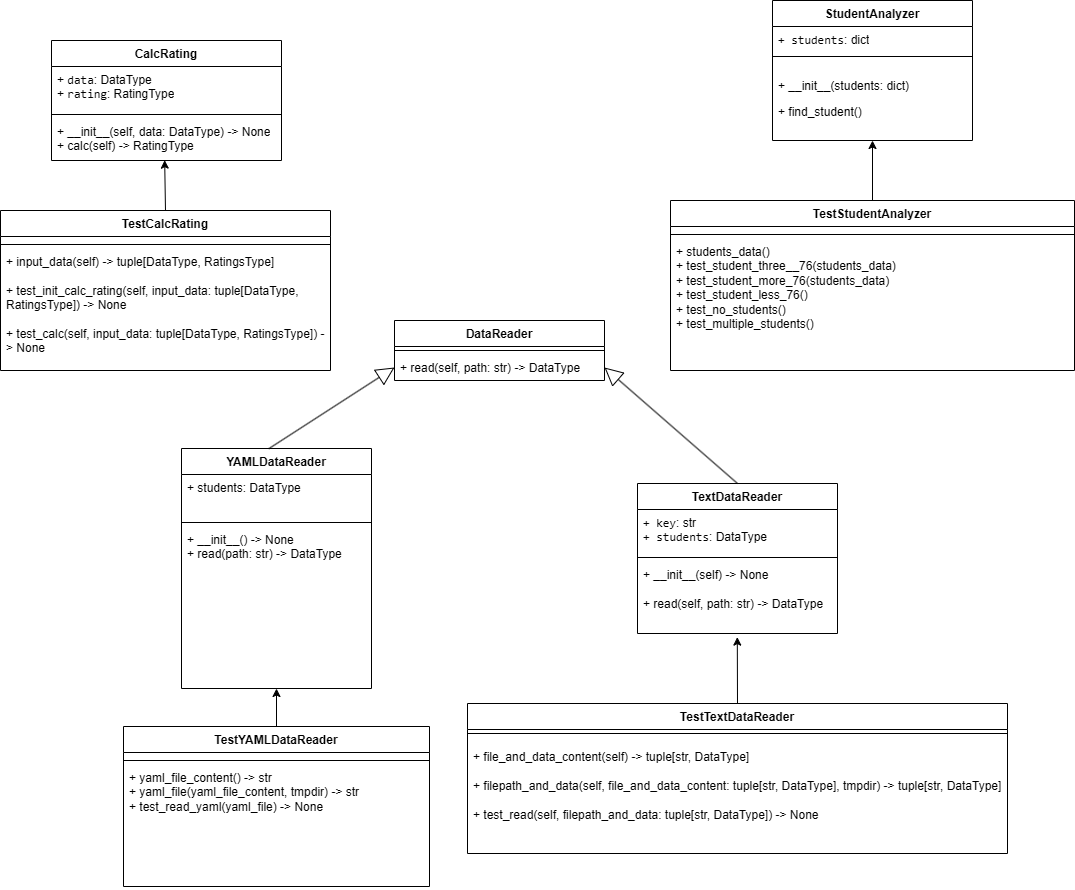

The diagram above was exported from draw.io. Its source (the exported page's mxGraphModel, read from the mxfile embedded in the PNG):
<mxGraphModel dx="1023" dy="965" grid="0" gridSize="10" guides="1" tooltips="1" connect="1" arrows="1" fold="1" page="0" pageScale="1" pageWidth="827" pageHeight="1169" math="0" shadow="0">
  <root>
    <mxCell id="0" />
    <mxCell id="1" parent="0" />
    <mxCell id="5dQS-N4Cs7ng46UmGwS3-1" value="CalcRating" style="swimlane;fontStyle=1;align=center;verticalAlign=top;childLayout=stackLayout;horizontal=1;startSize=26;horizontalStack=0;resizeParent=1;resizeParentMax=0;resizeLast=0;collapsible=1;marginBottom=0;whiteSpace=wrap;html=1;" parent="1" vertex="1">
      <mxGeometry x="342" y="-163" width="230" height="120" as="geometry" />
    </mxCell>
    <mxCell id="5dQS-N4Cs7ng46UmGwS3-2" value="+&amp;nbsp;&lt;code&gt;data&lt;/code&gt;: DataType&lt;div&gt;+&amp;nbsp;&lt;code style=&quot;background-color: initial;&quot;&gt;rating&lt;/code&gt;&lt;span style=&quot;background-color: initial;&quot;&gt;: RatingType&lt;/span&gt;&lt;/div&gt;" style="text;strokeColor=none;fillColor=none;align=left;verticalAlign=top;spacingLeft=4;spacingRight=4;overflow=hidden;rotatable=0;points=[[0,0.5],[1,0.5]];portConstraint=eastwest;whiteSpace=wrap;html=1;" parent="5dQS-N4Cs7ng46UmGwS3-1" vertex="1">
      <mxGeometry y="26" width="230" height="44" as="geometry" />
    </mxCell>
    <mxCell id="5dQS-N4Cs7ng46UmGwS3-3" value="" style="line;strokeWidth=1;fillColor=none;align=left;verticalAlign=middle;spacingTop=-1;spacingLeft=3;spacingRight=3;rotatable=0;labelPosition=right;points=[];portConstraint=eastwest;strokeColor=inherit;" parent="5dQS-N4Cs7ng46UmGwS3-1" vertex="1">
      <mxGeometry y="70" width="230" height="8" as="geometry" />
    </mxCell>
    <mxCell id="5dQS-N4Cs7ng46UmGwS3-4" value="+&amp;nbsp;__init__(self, data: DataType) -&amp;gt; None&lt;div&gt;+ calc(self) -&amp;gt; RatingType&lt;/div&gt;&lt;div&gt;&lt;br&gt;&lt;/div&gt;" style="text;strokeColor=none;fillColor=none;align=left;verticalAlign=top;spacingLeft=4;spacingRight=4;overflow=hidden;rotatable=0;points=[[0,0.5],[1,0.5]];portConstraint=eastwest;whiteSpace=wrap;html=1;" parent="5dQS-N4Cs7ng46UmGwS3-1" vertex="1">
      <mxGeometry y="78" width="230" height="42" as="geometry" />
    </mxCell>
    <mxCell id="5dQS-N4Cs7ng46UmGwS3-9" value="DataReader" style="swimlane;fontStyle=1;align=center;verticalAlign=top;childLayout=stackLayout;horizontal=1;startSize=26;horizontalStack=0;resizeParent=1;resizeParentMax=0;resizeLast=0;collapsible=1;marginBottom=0;whiteSpace=wrap;html=1;" parent="1" vertex="1">
      <mxGeometry x="685" y="117" width="210" height="60" as="geometry" />
    </mxCell>
    <mxCell id="5dQS-N4Cs7ng46UmGwS3-11" value="" style="line;strokeWidth=1;fillColor=none;align=left;verticalAlign=middle;spacingTop=-1;spacingLeft=3;spacingRight=3;rotatable=0;labelPosition=right;points=[];portConstraint=eastwest;strokeColor=inherit;" parent="5dQS-N4Cs7ng46UmGwS3-9" vertex="1">
      <mxGeometry y="26" width="210" height="8" as="geometry" />
    </mxCell>
    <mxCell id="5dQS-N4Cs7ng46UmGwS3-12" value="+&amp;nbsp;read(self, path: str) -&amp;gt; DataType" style="text;strokeColor=none;fillColor=none;align=left;verticalAlign=top;spacingLeft=4;spacingRight=4;overflow=hidden;rotatable=0;points=[[0,0.5],[1,0.5]];portConstraint=eastwest;whiteSpace=wrap;html=1;" parent="5dQS-N4Cs7ng46UmGwS3-9" vertex="1">
      <mxGeometry y="34" width="210" height="26" as="geometry" />
    </mxCell>
    <mxCell id="5dQS-N4Cs7ng46UmGwS3-13" value="YAMLDataReader" style="swimlane;fontStyle=1;align=center;verticalAlign=top;childLayout=stackLayout;horizontal=1;startSize=26;horizontalStack=0;resizeParent=1;resizeParentMax=0;resizeLast=0;collapsible=1;marginBottom=0;whiteSpace=wrap;html=1;" parent="1" vertex="1">
      <mxGeometry x="472" y="245" width="190" height="240" as="geometry" />
    </mxCell>
    <mxCell id="5dQS-N4Cs7ng46UmGwS3-14" value="&lt;div&gt;+ students: DataType&lt;br&gt;&lt;/div&gt;" style="text;strokeColor=none;fillColor=none;align=left;verticalAlign=top;spacingLeft=4;spacingRight=4;overflow=hidden;rotatable=0;points=[[0,0.5],[1,0.5]];portConstraint=eastwest;whiteSpace=wrap;html=1;" parent="5dQS-N4Cs7ng46UmGwS3-13" vertex="1">
      <mxGeometry y="26" width="190" height="44" as="geometry" />
    </mxCell>
    <mxCell id="5dQS-N4Cs7ng46UmGwS3-15" value="" style="line;strokeWidth=1;fillColor=none;align=left;verticalAlign=middle;spacingTop=-1;spacingLeft=3;spacingRight=3;rotatable=0;labelPosition=right;points=[];portConstraint=eastwest;strokeColor=inherit;" parent="5dQS-N4Cs7ng46UmGwS3-13" vertex="1">
      <mxGeometry y="70" width="190" height="8" as="geometry" />
    </mxCell>
    <mxCell id="5dQS-N4Cs7ng46UmGwS3-16" value="&lt;span class=&quot;hljs-operator&quot;&gt;+&lt;/span&gt; __init__() &lt;span class=&quot;hljs-operator&quot;&gt;-&lt;/span&gt;&lt;span class=&quot;hljs-operator&quot;&gt;&amp;gt;&lt;/span&gt; &lt;span class=&quot;hljs-keyword&quot;&gt;None&lt;/span&gt; &amp;nbsp;&lt;div&gt;&lt;span class=&quot;hljs-operator&quot;&gt;+&lt;/span&gt; read(path: str) &lt;span class=&quot;hljs-operator&quot;&gt;-&lt;/span&gt;&lt;span class=&quot;hljs-operator&quot;&gt;&amp;gt;&lt;/span&gt; DataType&lt;/div&gt;" style="text;strokeColor=none;fillColor=none;align=left;verticalAlign=top;spacingLeft=4;spacingRight=4;overflow=hidden;rotatable=0;points=[[0,0.5],[1,0.5]];portConstraint=eastwest;whiteSpace=wrap;html=1;" parent="5dQS-N4Cs7ng46UmGwS3-13" vertex="1">
      <mxGeometry y="78" width="190" height="162" as="geometry" />
    </mxCell>
    <mxCell id="5dQS-N4Cs7ng46UmGwS3-21" value="TextDataReader" style="swimlane;fontStyle=1;align=center;verticalAlign=top;childLayout=stackLayout;horizontal=1;startSize=26;horizontalStack=0;resizeParent=1;resizeParentMax=0;resizeLast=0;collapsible=1;marginBottom=0;whiteSpace=wrap;html=1;" parent="1" vertex="1">
      <mxGeometry x="928" y="280" width="200" height="150" as="geometry" />
    </mxCell>
    <mxCell id="5dQS-N4Cs7ng46UmGwS3-22" value="&lt;code&gt;+ key&lt;/code&gt;: str&lt;div&gt;&lt;code&gt;+ students&lt;/code&gt;: DataType&amp;nbsp;&lt;br&gt;&lt;/div&gt;" style="text;strokeColor=none;fillColor=none;align=left;verticalAlign=top;spacingLeft=4;spacingRight=4;overflow=hidden;rotatable=0;points=[[0,0.5],[1,0.5]];portConstraint=eastwest;whiteSpace=wrap;html=1;" parent="5dQS-N4Cs7ng46UmGwS3-21" vertex="1">
      <mxGeometry y="26" width="200" height="44" as="geometry" />
    </mxCell>
    <mxCell id="5dQS-N4Cs7ng46UmGwS3-23" value="" style="line;strokeWidth=1;fillColor=none;align=left;verticalAlign=middle;spacingTop=-1;spacingLeft=3;spacingRight=3;rotatable=0;labelPosition=right;points=[];portConstraint=eastwest;strokeColor=inherit;" parent="5dQS-N4Cs7ng46UmGwS3-21" vertex="1">
      <mxGeometry y="70" width="200" height="8" as="geometry" />
    </mxCell>
    <mxCell id="5dQS-N4Cs7ng46UmGwS3-24" value="+ __init__(self) -&amp;gt; None&lt;div&gt;&lt;br&gt;&lt;div&gt;+ read(self, path: str) -&amp;gt; DataType&lt;br&gt;&lt;/div&gt;&lt;/div&gt;" style="text;strokeColor=none;fillColor=none;align=left;verticalAlign=top;spacingLeft=4;spacingRight=4;overflow=hidden;rotatable=0;points=[[0,0.5],[1,0.5]];portConstraint=eastwest;whiteSpace=wrap;html=1;" parent="5dQS-N4Cs7ng46UmGwS3-21" vertex="1">
      <mxGeometry y="78" width="200" height="72" as="geometry" />
    </mxCell>
    <mxCell id="5dQS-N4Cs7ng46UmGwS3-25" value="TestCalcRating" style="swimlane;fontStyle=1;align=center;verticalAlign=top;childLayout=stackLayout;horizontal=1;startSize=26;horizontalStack=0;resizeParent=1;resizeParentMax=0;resizeLast=0;collapsible=1;marginBottom=0;whiteSpace=wrap;html=1;" parent="1" vertex="1">
      <mxGeometry x="291" y="7" width="330" height="160" as="geometry" />
    </mxCell>
    <mxCell id="5dQS-N4Cs7ng46UmGwS3-26" value="+ field: type" style="text;strokeColor=none;fillColor=none;align=left;verticalAlign=top;spacingLeft=4;spacingRight=4;overflow=hidden;rotatable=0;points=[[0,0.5],[1,0.5]];portConstraint=eastwest;whiteSpace=wrap;html=1;" parent="5dQS-N4Cs7ng46UmGwS3-25" vertex="1">
      <mxGeometry y="26" width="330" height="4" as="geometry" />
    </mxCell>
    <mxCell id="5dQS-N4Cs7ng46UmGwS3-27" value="" style="line;strokeWidth=1;fillColor=none;align=left;verticalAlign=middle;spacingTop=-1;spacingLeft=3;spacingRight=3;rotatable=0;labelPosition=right;points=[];portConstraint=eastwest;strokeColor=inherit;" parent="5dQS-N4Cs7ng46UmGwS3-25" vertex="1">
      <mxGeometry y="30" width="330" height="8" as="geometry" />
    </mxCell>
    <mxCell id="5dQS-N4Cs7ng46UmGwS3-28" value="+ input_data(self) -&amp;gt; tuple[DataType, RatingsType]&lt;div&gt;&lt;br&gt;&lt;/div&gt;&lt;div&gt;+&amp;nbsp;test_init_calc_rating(self, input_data: tuple[DataType, RatingsType])&amp;nbsp;-&amp;gt; None&lt;/div&gt;&lt;div&gt;&lt;br&gt;&lt;/div&gt;&lt;div&gt;+&amp;nbsp;test_calc(self, input_data: tuple[DataType, RatingsType]) -&amp;gt; None&lt;/div&gt;" style="text;strokeColor=none;fillColor=none;align=left;verticalAlign=top;spacingLeft=4;spacingRight=4;overflow=hidden;rotatable=0;points=[[0,0.5],[1,0.5]];portConstraint=eastwest;whiteSpace=wrap;html=1;" parent="5dQS-N4Cs7ng46UmGwS3-25" vertex="1">
      <mxGeometry y="38" width="330" height="122" as="geometry" />
    </mxCell>
    <mxCell id="5dQS-N4Cs7ng46UmGwS3-29" value="TestTextDataReader" style="swimlane;fontStyle=1;align=center;verticalAlign=top;childLayout=stackLayout;horizontal=1;startSize=26;horizontalStack=0;resizeParent=1;resizeParentMax=0;resizeLast=0;collapsible=1;marginBottom=0;whiteSpace=wrap;html=1;" parent="1" vertex="1">
      <mxGeometry x="758" y="500" width="540" height="150" as="geometry" />
    </mxCell>
    <mxCell id="5dQS-N4Cs7ng46UmGwS3-31" value="" style="line;strokeWidth=1;fillColor=none;align=left;verticalAlign=middle;spacingTop=-1;spacingLeft=3;spacingRight=3;rotatable=0;labelPosition=right;points=[];portConstraint=eastwest;strokeColor=inherit;" parent="5dQS-N4Cs7ng46UmGwS3-29" vertex="1">
      <mxGeometry y="26" width="540" height="8" as="geometry" />
    </mxCell>
    <mxCell id="5dQS-N4Cs7ng46UmGwS3-30" value="+ field: type" style="text;strokeColor=none;fillColor=none;align=left;verticalAlign=top;spacingLeft=4;spacingRight=4;overflow=hidden;rotatable=0;points=[[0,0.5],[1,0.5]];portConstraint=eastwest;whiteSpace=wrap;html=1;" parent="5dQS-N4Cs7ng46UmGwS3-29" vertex="1">
      <mxGeometry y="34" width="540" height="6" as="geometry" />
    </mxCell>
    <mxCell id="5dQS-N4Cs7ng46UmGwS3-32" value="+ file_and_data_content(self) -&amp;gt; tuple[str, DataType]&lt;div&gt;&lt;br&gt;&lt;/div&gt;&lt;div&gt;+&amp;nbsp;filepath_and_data(self, file_and_data_content: tuple[str, DataType], tmpdir) -&amp;gt; tuple[str, DataType]&lt;/div&gt;&lt;div&gt;&lt;br&gt;&lt;/div&gt;&lt;div&gt;+&amp;nbsp;test_read(self, filepath_and_data: tuple[str, DataType]) -&amp;gt; None&lt;/div&gt;" style="text;strokeColor=none;fillColor=none;align=left;verticalAlign=top;spacingLeft=4;spacingRight=4;overflow=hidden;rotatable=0;points=[[0,0.5],[1,0.5]];portConstraint=eastwest;whiteSpace=wrap;html=1;" parent="5dQS-N4Cs7ng46UmGwS3-29" vertex="1">
      <mxGeometry y="40" width="540" height="110" as="geometry" />
    </mxCell>
    <mxCell id="5dQS-N4Cs7ng46UmGwS3-37" value="TestYAMLDataReader " style="swimlane;fontStyle=1;align=center;verticalAlign=top;childLayout=stackLayout;horizontal=1;startSize=26;horizontalStack=0;resizeParent=1;resizeParentMax=0;resizeLast=0;collapsible=1;marginBottom=0;whiteSpace=wrap;html=1;" parent="1" vertex="1">
      <mxGeometry x="414" y="523" width="306" height="160" as="geometry" />
    </mxCell>
    <mxCell id="5dQS-N4Cs7ng46UmGwS3-38" value="+ field: type" style="text;strokeColor=none;fillColor=none;align=left;verticalAlign=top;spacingLeft=4;spacingRight=4;overflow=hidden;rotatable=0;points=[[0,0.5],[1,0.5]];portConstraint=eastwest;whiteSpace=wrap;html=1;" parent="5dQS-N4Cs7ng46UmGwS3-37" vertex="1">
      <mxGeometry y="26" width="306" height="4" as="geometry" />
    </mxCell>
    <mxCell id="5dQS-N4Cs7ng46UmGwS3-39" value="" style="line;strokeWidth=1;fillColor=none;align=left;verticalAlign=middle;spacingTop=-1;spacingLeft=3;spacingRight=3;rotatable=0;labelPosition=right;points=[];portConstraint=eastwest;strokeColor=inherit;" parent="5dQS-N4Cs7ng46UmGwS3-37" vertex="1">
      <mxGeometry y="30" width="306" height="8" as="geometry" />
    </mxCell>
    <mxCell id="5dQS-N4Cs7ng46UmGwS3-40" value="&lt;div&gt;&lt;span class=&quot;hljs-operator&quot;&gt;+&lt;/span&gt; yaml_file_content() &lt;span class=&quot;hljs-operator&quot;&gt;-&lt;/span&gt;&lt;span class=&quot;hljs-operator&quot;&gt;&amp;gt;&lt;/span&gt; str&amp;nbsp;&lt;/div&gt;&lt;div&gt;&lt;span class=&quot;hljs-operator&quot;&gt;+&lt;/span&gt; yaml_file(yaml_file_content, tmpdir) &lt;span class=&quot;hljs-operator&quot;&gt;-&lt;/span&gt;&lt;span class=&quot;hljs-operator&quot;&gt;&amp;gt;&lt;/span&gt; str&amp;nbsp;&lt;/div&gt;&lt;div&gt;&lt;span class=&quot;hljs-operator&quot;&gt;+&lt;/span&gt; test_read_yaml(yaml_file) &lt;span class=&quot;hljs-operator&quot;&gt;-&lt;/span&gt;&lt;span class=&quot;hljs-operator&quot;&gt;&amp;gt;&lt;/span&gt; &lt;span class=&quot;hljs-keyword&quot;&gt;None&lt;/span&gt;&lt;br&gt;&lt;/div&gt;" style="text;strokeColor=none;fillColor=none;align=left;verticalAlign=top;spacingLeft=4;spacingRight=4;overflow=hidden;rotatable=0;points=[[0,0.5],[1,0.5]];portConstraint=eastwest;whiteSpace=wrap;html=1;" parent="5dQS-N4Cs7ng46UmGwS3-37" vertex="1">
      <mxGeometry y="38" width="306" height="122" as="geometry" />
    </mxCell>
    <mxCell id="5dQS-N4Cs7ng46UmGwS3-44" value="" style="endArrow=classic;html=1;rounded=0;exitX=0.5;exitY=0;exitDx=0;exitDy=0;entryX=0.499;entryY=1.05;entryDx=0;entryDy=0;entryPerimeter=0;" parent="1" source="5dQS-N4Cs7ng46UmGwS3-29" target="5dQS-N4Cs7ng46UmGwS3-24" edge="1">
      <mxGeometry width="50" height="50" relative="1" as="geometry">
        <mxPoint x="680" y="620" as="sourcePoint" />
        <mxPoint x="730" y="570" as="targetPoint" />
      </mxGeometry>
    </mxCell>
    <mxCell id="5dQS-N4Cs7ng46UmGwS3-45" value="" style="endArrow=classic;html=1;rounded=0;exitX=0.5;exitY=0;exitDx=0;exitDy=0;" parent="1" source="5dQS-N4Cs7ng46UmGwS3-37" target="5dQS-N4Cs7ng46UmGwS3-16" edge="1">
      <mxGeometry width="50" height="50" relative="1" as="geometry">
        <mxPoint x="714" y="620" as="sourcePoint" />
        <mxPoint x="764" y="570" as="targetPoint" />
      </mxGeometry>
    </mxCell>
    <mxCell id="5dQS-N4Cs7ng46UmGwS3-46" value="" style="endArrow=classic;html=1;rounded=0;exitX=0.5;exitY=0;exitDx=0;exitDy=0;entryX=0.492;entryY=0.992;entryDx=0;entryDy=0;entryPerimeter=0;" parent="1" source="5dQS-N4Cs7ng46UmGwS3-25" target="5dQS-N4Cs7ng46UmGwS3-4" edge="1">
      <mxGeometry width="50" height="50" relative="1" as="geometry">
        <mxPoint x="722" y="-103" as="sourcePoint" />
        <mxPoint x="456" y="-43" as="targetPoint" />
      </mxGeometry>
    </mxCell>
    <mxCell id="5dQS-N4Cs7ng46UmGwS3-48" value="" style="endArrow=block;endSize=16;endFill=0;html=1;rounded=0;exitX=0.459;exitY=0.001;exitDx=0;exitDy=0;entryX=0;entryY=0.5;entryDx=0;entryDy=0;exitPerimeter=0;" parent="1" source="5dQS-N4Cs7ng46UmGwS3-13" target="5dQS-N4Cs7ng46UmGwS3-12" edge="1">
      <mxGeometry width="160" relative="1" as="geometry">
        <mxPoint x="750" y="670" as="sourcePoint" />
        <mxPoint x="910" y="670" as="targetPoint" />
      </mxGeometry>
    </mxCell>
    <mxCell id="5dQS-N4Cs7ng46UmGwS3-49" value="" style="endArrow=block;endSize=16;endFill=0;html=1;rounded=0;exitX=0.5;exitY=0;exitDx=0;exitDy=0;entryX=1;entryY=0.5;entryDx=0;entryDy=0;" parent="1" source="5dQS-N4Cs7ng46UmGwS3-21" target="5dQS-N4Cs7ng46UmGwS3-12" edge="1">
      <mxGeometry width="160" relative="1" as="geometry">
        <mxPoint x="520" y="409" as="sourcePoint" />
        <mxPoint x="680" y="302" as="targetPoint" />
      </mxGeometry>
    </mxCell>
    <mxCell id="qxY5DiJQRu9DQ_rt7pqw-10" value="StudentAnalyzer" style="swimlane;fontStyle=1;align=center;verticalAlign=top;childLayout=stackLayout;horizontal=1;startSize=26;horizontalStack=0;resizeParent=1;resizeParentMax=0;resizeLast=0;collapsible=1;marginBottom=0;whiteSpace=wrap;html=1;" vertex="1" parent="1">
      <mxGeometry x="1063" y="-203" width="200" height="140" as="geometry" />
    </mxCell>
    <mxCell id="qxY5DiJQRu9DQ_rt7pqw-11" value="&lt;code&gt;+ students&lt;/code&gt;: dict" style="text;strokeColor=none;fillColor=none;align=left;verticalAlign=top;spacingLeft=4;spacingRight=4;overflow=hidden;rotatable=0;points=[[0,0.5],[1,0.5]];portConstraint=eastwest;whiteSpace=wrap;html=1;" vertex="1" parent="qxY5DiJQRu9DQ_rt7pqw-10">
      <mxGeometry y="26" width="200" height="26" as="geometry" />
    </mxCell>
    <mxCell id="qxY5DiJQRu9DQ_rt7pqw-12" value="" style="line;strokeWidth=1;fillColor=none;align=left;verticalAlign=middle;spacingTop=-1;spacingLeft=3;spacingRight=3;rotatable=0;labelPosition=right;points=[];portConstraint=eastwest;strokeColor=inherit;" vertex="1" parent="qxY5DiJQRu9DQ_rt7pqw-10">
      <mxGeometry y="52" width="200" height="8" as="geometry" />
    </mxCell>
    <mxCell id="qxY5DiJQRu9DQ_rt7pqw-13" value="&lt;p data-pm-slice=&quot;0 0 []&quot;&gt;+ __init__(students: dict)&amp;nbsp;&lt;/p&gt;&lt;p data-pm-slice=&quot;0 0 []&quot;&gt;+ find_student()&lt;/p&gt;" style="text;strokeColor=none;fillColor=none;align=left;verticalAlign=top;spacingLeft=4;spacingRight=4;overflow=hidden;rotatable=0;points=[[0,0.5],[1,0.5]];portConstraint=eastwest;whiteSpace=wrap;html=1;" vertex="1" parent="qxY5DiJQRu9DQ_rt7pqw-10">
      <mxGeometry y="60" width="200" height="80" as="geometry" />
    </mxCell>
    <mxCell id="qxY5DiJQRu9DQ_rt7pqw-14" value="TestStudentAnalyzer" style="swimlane;fontStyle=1;align=center;verticalAlign=top;childLayout=stackLayout;horizontal=1;startSize=26;horizontalStack=0;resizeParent=1;resizeParentMax=0;resizeLast=0;collapsible=1;marginBottom=0;whiteSpace=wrap;html=1;" vertex="1" parent="1">
      <mxGeometry x="961" y="-3" width="404" height="170" as="geometry" />
    </mxCell>
    <mxCell id="qxY5DiJQRu9DQ_rt7pqw-15" value="+ field: type" style="text;strokeColor=none;fillColor=none;align=left;verticalAlign=top;spacingLeft=4;spacingRight=4;overflow=hidden;rotatable=0;points=[[0,0.5],[1,0.5]];portConstraint=eastwest;whiteSpace=wrap;html=1;" vertex="1" parent="qxY5DiJQRu9DQ_rt7pqw-14">
      <mxGeometry y="26" width="404" height="4" as="geometry" />
    </mxCell>
    <mxCell id="qxY5DiJQRu9DQ_rt7pqw-16" value="" style="line;strokeWidth=1;fillColor=none;align=left;verticalAlign=middle;spacingTop=-1;spacingLeft=3;spacingRight=3;rotatable=0;labelPosition=right;points=[];portConstraint=eastwest;strokeColor=inherit;" vertex="1" parent="qxY5DiJQRu9DQ_rt7pqw-14">
      <mxGeometry y="30" width="404" height="8" as="geometry" />
    </mxCell>
    <mxCell id="qxY5DiJQRu9DQ_rt7pqw-17" value="&lt;div&gt;+ &lt;span class=&quot;hljs-built_in&quot;&gt;students_data&lt;/span&gt;()&amp;nbsp;&lt;/div&gt;&lt;div&gt;+ &lt;span class=&quot;hljs-built_in&quot;&gt;test_student_three__76&lt;/span&gt;(students_data)&amp;nbsp; +&amp;nbsp;&lt;span class=&quot;hljs-built_in&quot;&gt;test_student_more_76&lt;/span&gt;(students_data)&amp;nbsp;&lt;/div&gt;&lt;div&gt;+ &lt;span class=&quot;hljs-built_in&quot;&gt;test_student_less_76&lt;/span&gt;()&lt;/div&gt;&lt;div&gt;&lt;span style=&quot;background-color: initial;&quot;&gt;+ &lt;/span&gt;&lt;span style=&quot;background-color: initial;&quot; class=&quot;hljs-built_in&quot;&gt;test_no_students&lt;/span&gt;&lt;span style=&quot;background-color: initial;&quot;&gt;()&amp;nbsp;&lt;/span&gt;&lt;/div&gt;&lt;div&gt;+ &lt;span class=&quot;hljs-built_in&quot;&gt;test_multiple_students&lt;/span&gt;()&amp;nbsp;&lt;br&gt;&lt;/div&gt;" style="text;strokeColor=none;fillColor=none;align=left;verticalAlign=top;spacingLeft=4;spacingRight=4;overflow=hidden;rotatable=0;points=[[0,0.5],[1,0.5]];portConstraint=eastwest;whiteSpace=wrap;html=1;" vertex="1" parent="qxY5DiJQRu9DQ_rt7pqw-14">
      <mxGeometry y="38" width="404" height="132" as="geometry" />
    </mxCell>
    <mxCell id="qxY5DiJQRu9DQ_rt7pqw-18" value="" style="endArrow=classic;html=1;rounded=0;exitX=0.5;exitY=0;exitDx=0;exitDy=0;" edge="1" parent="1" source="qxY5DiJQRu9DQ_rt7pqw-14" target="qxY5DiJQRu9DQ_rt7pqw-13">
      <mxGeometry width="50" height="50" relative="1" as="geometry">
        <mxPoint x="988" y="-103" as="sourcePoint" />
        <mxPoint x="1038" y="-153" as="targetPoint" />
      </mxGeometry>
    </mxCell>
  </root>
</mxGraphModel>